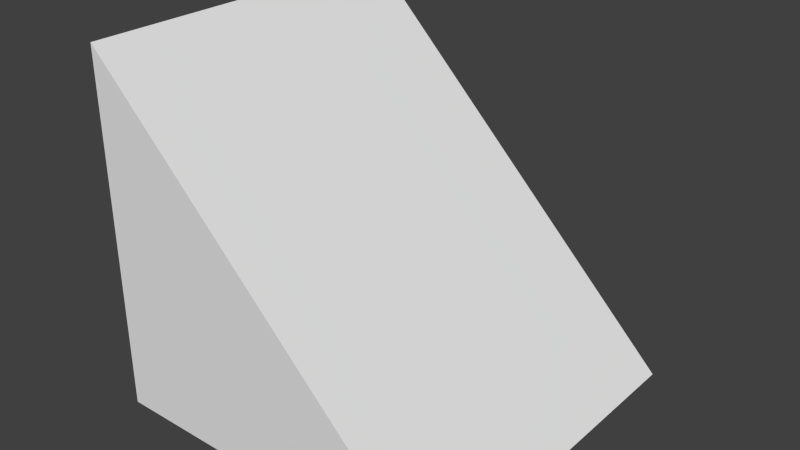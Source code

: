 # Source: slope.blend  (saved by Blender 2.73.0; exported with 4.5.12 LTS)
import bpy
from mathutils import Matrix  # noqa: F401  (used for matrix-valued properties, if any)

bpy.ops.wm.read_factory_settings(use_empty=True)
scene = bpy.context.scene
scene.name = 'Scene'

# ---- collections
col_collection_1 = bpy.data.collections.new('Collection 1'); scene.collection.children.link(col_collection_1)

# ---- world
world_world = bpy.data.worlds.new('World'); scene.world = world_world
world_world.color = (0.05088, 0.05088, 0.05088)
world_world.use_sun_shadow = False
world_world.sun_shadow_jitter_overblur = 0.0
world_world.cycles.sampling_method = 'MANUAL'
world_world.cycles.sample_map_resolution = 256

# ---- meshes
me_cube_001 = bpy.data.meshes.new('Cube.001')
me_cube_001.from_pydata([(-1.0, -1.0, -1.0), (-1.0, 1.0, -1.0), (1.0, 1.0, -1.0), (1.0, -1.0, -1.0), (-1.0, -1.0, 1.0), (-1.0, 1.0, 1.0)], [], [(4, 5, 1, 0), (1, 5, 2), (4, 0, 3), (5, 4, 3, 2), (0, 1, 2, 3)])
_uv = me_cube_001.uv_layers.new(name='UVMap')
_uv.uv.foreach_set('vector', [0.2929, 9.372e-05, 0.5858, 9.372e-05, 0.5858, 0.2929, 0.2929, 0.2929, 0.5858, 0.2929, 0.8786, 0.2929, 0.5858, 0.5858, 9.372e-05, 0.2929, 0.2929, 0.2929, 0.2929, 0.5858, 0.5858, 0.9999, 0.2929, 0.9999, 0.2929, 0.5858, 0.5858, 0.5858, 0.2929, 0.2929, 0.5858, 0.2929, 0.5858, 0.5858, 0.2929, 0.5858])
me_cube_001.use_remesh_preserve_volume = False
me_cube_001.use_remesh_preserve_attributes = False
me_cube_001.use_mirror_vertex_groups = False
me_cube_001.update()

# ---- objects
ob_cube = bpy.data.objects.new('Cube', me_cube_001)

# ---- transforms, parenting, visibility, modifiers, constraints
ob_cube.location = (0.0, 0.0, 0.0)
ob_cube.lineart.crease_threshold = 0.0

# ---- collection membership
col_collection_1.objects.link(ob_cube)

# ---- scene / render settings (as saved in the file)
scene.frame_start = 1; scene.frame_end = 250; scene.frame_set(1)
scene.render.engine = 'BLENDER_EEVEE_NEXT'
scene.render.resolution_percentage = 50
scene.render.dither_intensity = 0.0
scene.cycles.use_denoising = False
scene.cycles.samples = 10
scene.cycles.sampling_pattern = 'TABULATED_SOBOL'
scene.cycles.light_sampling_threshold = 0.0
scene.cycles.use_adaptive_sampling = False
scene.cycles.use_light_tree = False
scene.cycles.blur_glossy = 0.0
scene.cycles.pixel_filter_type = 'GAUSSIAN'
scene.cycles.sample_clamp_indirect = 0.0
scene.view_settings.view_transform = 'Standard'
bpy.context.view_layer.update()

# ---- added for rendering (the .blend has no active camera and no usable light): camera, sun
cam_auto = bpy.data.cameras.new('AutoCamera')
cam_auto.lens = 50.0
cam_auto.sensor_width = 36.0
cam_auto.clip_end = 1000.0
ob_auto_camera = bpy.data.objects.new('AutoCamera', cam_auto)
scene.collection.objects.link(ob_auto_camera)
ob_auto_camera.location = (3.20507, -3.84609, 2.56406)
ob_auto_camera.rotation_euler = (1.09748, -7.21219e-08, 0.694738)
scene.camera = ob_auto_camera
light_auto_sun = bpy.data.lights.new('AutoSun', 'SUN')
light_auto_sun.energy = 3.0
light_auto_sun.angle = 0.0523599
ob_auto_sun = bpy.data.objects.new('AutoSun', light_auto_sun)
scene.collection.objects.link(ob_auto_sun)
ob_auto_sun.rotation_euler = (0.872665, 0.174533, 0.523599)
bpy.context.view_layer.update()
